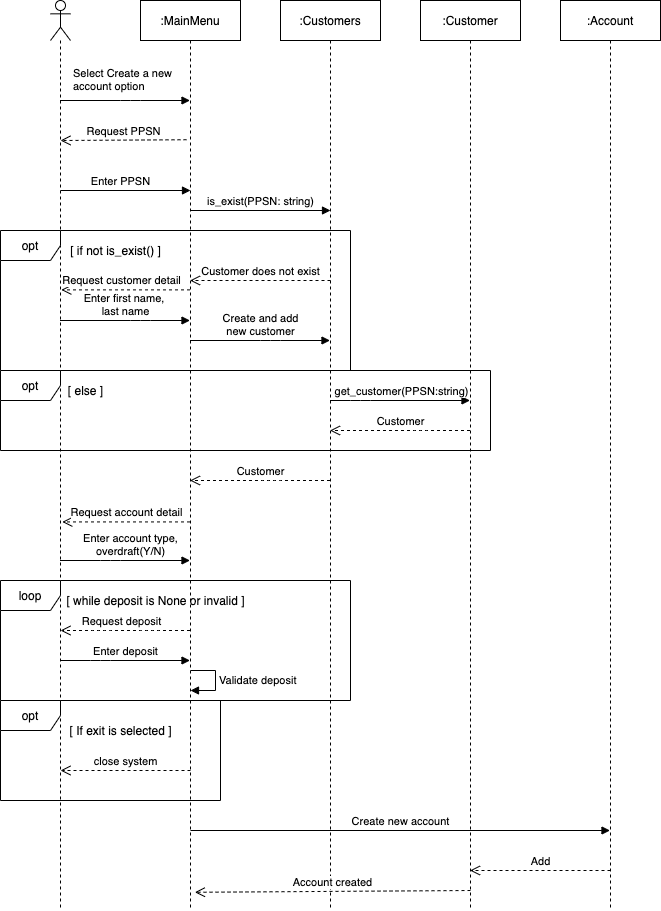

The diagram above was exported from draw.io. Its source (the exported page's mxGraphModel, read from the mxfile embedded in the PNG):
<mxGraphModel dx="1215" dy="1186" grid="1" gridSize="10" guides="1" tooltips="1" connect="1" arrows="1" fold="1" page="1" pageScale="1" pageWidth="827" pageHeight="1169" math="0" shadow="0">
  <root>
    <mxCell id="0" />
    <mxCell id="1" parent="0" />
    <mxCell id="16" value="" style="shape=umlLifeline;participant=umlActor;perimeter=lifelinePerimeter;whiteSpace=wrap;html=1;container=1;collapsible=0;recursiveResize=0;verticalAlign=top;spacingTop=36;outlineConnect=0;" vertex="1" parent="1">
      <mxGeometry x="50" y="130" width="20" height="910" as="geometry" />
    </mxCell>
    <mxCell id="26" value="Request PPSN" style="html=1;verticalAlign=bottom;endArrow=open;dashed=1;endSize=8;exitX=0.46;exitY=0.153;exitDx=0;exitDy=0;exitPerimeter=0;" edge="1" parent="16" source="17">
      <mxGeometry relative="1" as="geometry">
        <mxPoint x="90" y="140" as="sourcePoint" />
        <mxPoint x="10" y="140" as="targetPoint" />
        <Array as="points" />
      </mxGeometry>
    </mxCell>
    <mxCell id="28" value="Enter PPSN" style="html=1;verticalAlign=bottom;endArrow=block;" edge="1" parent="16">
      <mxGeometry x="-0.0769" width="80" relative="1" as="geometry">
        <mxPoint x="10" y="190" as="sourcePoint" />
        <mxPoint x="140" y="190" as="targetPoint" />
        <mxPoint as="offset" />
      </mxGeometry>
    </mxCell>
    <mxCell id="17" value=":MainMenu" style="shape=umlLifeline;perimeter=lifelinePerimeter;whiteSpace=wrap;html=1;container=1;collapsible=0;recursiveResize=0;outlineConnect=0;" vertex="1" parent="1">
      <mxGeometry x="140" y="130" width="100" height="910" as="geometry" />
    </mxCell>
    <mxCell id="29" value="is_exist(PPSN: string)" style="html=1;verticalAlign=bottom;endArrow=block;" edge="1" parent="17">
      <mxGeometry width="80" relative="1" as="geometry">
        <mxPoint x="50" y="210" as="sourcePoint" />
        <mxPoint x="190" y="210" as="targetPoint" />
      </mxGeometry>
    </mxCell>
    <mxCell id="53" value="Validate deposit" style="edgeStyle=orthogonalEdgeStyle;html=1;align=left;spacingLeft=2;endArrow=block;rounded=0;entryX=1;entryY=0;" edge="1" parent="17">
      <mxGeometry relative="1" as="geometry">
        <mxPoint x="50" y="670" as="sourcePoint" />
        <Array as="points">
          <mxPoint x="75" y="670" />
          <mxPoint x="75" y="690" />
        </Array>
        <mxPoint x="50" y="690" as="targetPoint" />
      </mxGeometry>
    </mxCell>
    <mxCell id="69" value="Create new account" style="html=1;verticalAlign=bottom;endArrow=block;" edge="1" parent="17" target="20">
      <mxGeometry width="80" relative="1" as="geometry">
        <mxPoint x="50" y="830" as="sourcePoint" />
        <mxPoint x="130" y="830" as="targetPoint" />
      </mxGeometry>
    </mxCell>
    <mxCell id="18" value=":Customers" style="shape=umlLifeline;perimeter=lifelinePerimeter;whiteSpace=wrap;html=1;container=1;collapsible=0;recursiveResize=0;outlineConnect=0;" vertex="1" parent="1">
      <mxGeometry x="280" y="130" width="100" height="910" as="geometry" />
    </mxCell>
    <mxCell id="19" value=":Customer" style="shape=umlLifeline;perimeter=lifelinePerimeter;whiteSpace=wrap;html=1;container=1;collapsible=0;recursiveResize=0;outlineConnect=0;" vertex="1" parent="1">
      <mxGeometry x="420" y="130" width="100" height="910" as="geometry" />
    </mxCell>
    <mxCell id="20" value=":Account" style="shape=umlLifeline;perimeter=lifelinePerimeter;whiteSpace=wrap;html=1;container=1;collapsible=0;recursiveResize=0;outlineConnect=0;" vertex="1" parent="1">
      <mxGeometry x="560" y="130" width="100" height="910" as="geometry" />
    </mxCell>
    <mxCell id="22" value="Select Create a new&lt;br&gt;account option" style="endArrow=block;endFill=1;html=1;edgeStyle=orthogonalEdgeStyle;align=left;verticalAlign=top;" edge="1" parent="1" source="16" target="17">
      <mxGeometry x="-0.8385" y="40" relative="1" as="geometry">
        <mxPoint x="440" y="590" as="sourcePoint" />
        <mxPoint x="600" y="590" as="targetPoint" />
        <Array as="points">
          <mxPoint x="130" y="230" />
          <mxPoint x="130" y="230" />
        </Array>
        <mxPoint x="1" as="offset" />
      </mxGeometry>
    </mxCell>
    <mxCell id="31" value="Customer does not exist" style="html=1;verticalAlign=bottom;endArrow=open;dashed=1;endSize=8;" edge="1" parent="1" target="17">
      <mxGeometry relative="1" as="geometry">
        <mxPoint x="330" y="410" as="sourcePoint" />
        <mxPoint x="250" y="390" as="targetPoint" />
      </mxGeometry>
    </mxCell>
    <mxCell id="32" value="Request customer detail" style="html=1;verticalAlign=bottom;endArrow=open;dashed=1;endSize=8;entryX=0.54;entryY=0.318;entryDx=0;entryDy=0;entryPerimeter=0;" edge="1" parent="1" source="17" target="16">
      <mxGeometry x="0.0728" relative="1" as="geometry">
        <mxPoint x="190" y="410" as="sourcePoint" />
        <mxPoint x="80" y="430" as="targetPoint" />
        <mxPoint as="offset" />
      </mxGeometry>
    </mxCell>
    <mxCell id="33" value="opt" style="shape=umlFrame;whiteSpace=wrap;html=1;" vertex="1" parent="1">
      <mxGeometry y="360" width="350" height="140" as="geometry" />
    </mxCell>
    <mxCell id="34" value="opt" style="shape=umlFrame;whiteSpace=wrap;html=1;" vertex="1" parent="1">
      <mxGeometry y="500" width="490" height="80" as="geometry" />
    </mxCell>
    <mxCell id="37" value="Enter first name,&amp;nbsp;&lt;br&gt;last name" style="html=1;verticalAlign=bottom;endArrow=block;" edge="1" parent="1" source="16" target="17">
      <mxGeometry width="80" relative="1" as="geometry">
        <mxPoint x="60" y="440" as="sourcePoint" />
        <mxPoint x="180" y="440" as="targetPoint" />
        <Array as="points">
          <mxPoint x="60" y="450" />
          <mxPoint x="140" y="450" />
        </Array>
      </mxGeometry>
    </mxCell>
    <mxCell id="42" value="Customer" style="html=1;verticalAlign=bottom;endArrow=open;dashed=1;endSize=8;" edge="1" parent="1" source="19" target="18">
      <mxGeometry relative="1" as="geometry">
        <mxPoint x="470" y="610" as="sourcePoint" />
        <mxPoint x="390" y="610" as="targetPoint" />
        <Array as="points">
          <mxPoint x="420" y="560" />
        </Array>
      </mxGeometry>
    </mxCell>
    <mxCell id="45" value="Customer" style="html=1;verticalAlign=bottom;endArrow=open;dashed=1;endSize=8;" edge="1" parent="1" source="18" target="17">
      <mxGeometry relative="1" as="geometry">
        <mxPoint x="330" y="660" as="sourcePoint" />
        <mxPoint x="250" y="660" as="targetPoint" />
        <Array as="points">
          <mxPoint x="270" y="610" />
        </Array>
      </mxGeometry>
    </mxCell>
    <mxCell id="46" value="Request account detail" style="html=1;verticalAlign=bottom;endArrow=open;dashed=1;endSize=8;entryX=0.59;entryY=0.573;entryDx=0;entryDy=0;entryPerimeter=0;" edge="1" parent="1" source="17" target="16">
      <mxGeometry relative="1" as="geometry">
        <mxPoint x="190" y="690" as="sourcePoint" />
        <mxPoint x="80" y="650" as="targetPoint" />
      </mxGeometry>
    </mxCell>
    <mxCell id="54" value="loop" style="shape=umlFrame;whiteSpace=wrap;html=1;" vertex="1" parent="1">
      <mxGeometry y="710" width="350" height="120" as="geometry" />
    </mxCell>
    <mxCell id="56" value="Request deposit" style="html=1;verticalAlign=bottom;endArrow=open;dashed=1;endSize=8;" edge="1" parent="1" source="17" target="16">
      <mxGeometry x="0.0692" relative="1" as="geometry">
        <mxPoint x="190" y="840" as="sourcePoint" />
        <mxPoint x="110" y="840" as="targetPoint" />
        <Array as="points">
          <mxPoint x="150" y="760" />
          <mxPoint x="100" y="760" />
          <mxPoint x="60" y="760" />
        </Array>
        <mxPoint as="offset" />
      </mxGeometry>
    </mxCell>
    <mxCell id="59" value="opt" style="shape=umlFrame;whiteSpace=wrap;html=1;" vertex="1" parent="1">
      <mxGeometry y="830" width="220" height="100" as="geometry" />
    </mxCell>
    <mxCell id="60" value="&lt;span&gt;[ if not is_exist() ]&lt;/span&gt;" style="text;html=1;align=center;verticalAlign=middle;resizable=0;points=[];autosize=1;strokeColor=none;" vertex="1" parent="1">
      <mxGeometry x="60" y="370" width="110" height="20" as="geometry" />
    </mxCell>
    <mxCell id="38" value="Create and add&lt;br&gt;new customer" style="html=1;verticalAlign=bottom;endArrow=block;" edge="1" parent="1" source="17" target="18">
      <mxGeometry width="80" relative="1" as="geometry">
        <mxPoint x="190" y="510" as="sourcePoint" />
        <mxPoint x="330" y="510" as="targetPoint" />
        <Array as="points">
          <mxPoint x="270" y="470" />
        </Array>
      </mxGeometry>
    </mxCell>
    <mxCell id="62" value="[ else ]" style="text;html=1;align=center;verticalAlign=middle;resizable=0;points=[];autosize=1;strokeColor=none;" vertex="1" parent="1">
      <mxGeometry x="60" y="510" width="50" height="20" as="geometry" />
    </mxCell>
    <mxCell id="41" value="get_customer(PPSN:string)" style="html=1;verticalAlign=bottom;endArrow=block;" edge="1" parent="1" source="18" target="19">
      <mxGeometry x="0.0071" width="80" relative="1" as="geometry">
        <mxPoint x="330" y="570" as="sourcePoint" />
        <mxPoint x="410" y="570" as="targetPoint" />
        <Array as="points">
          <mxPoint x="360" y="530" />
        </Array>
        <mxPoint x="1" as="offset" />
      </mxGeometry>
    </mxCell>
    <mxCell id="47" value="Enter account type,&lt;br&gt;overdraft(Y/N)" style="html=1;verticalAlign=bottom;endArrow=block;" edge="1" parent="1" source="16" target="17">
      <mxGeometry x="0.0811" width="80" relative="1" as="geometry">
        <mxPoint x="70" y="710" as="sourcePoint" />
        <mxPoint x="120" y="710" as="targetPoint" />
        <Array as="points">
          <mxPoint x="110" y="690" />
        </Array>
        <mxPoint as="offset" />
      </mxGeometry>
    </mxCell>
    <mxCell id="63" value="[&amp;nbsp;&lt;span&gt;while deposit is None or invalid ]&lt;/span&gt;" style="text;html=1;align=center;verticalAlign=middle;resizable=0;points=[];autosize=1;strokeColor=none;" vertex="1" parent="1">
      <mxGeometry x="60" y="720" width="190" height="20" as="geometry" />
    </mxCell>
    <mxCell id="57" value="Enter deposit" style="html=1;verticalAlign=bottom;endArrow=block;" edge="1" parent="1" source="16" target="17">
      <mxGeometry width="80" relative="1" as="geometry">
        <mxPoint x="80" y="790" as="sourcePoint" />
        <mxPoint x="140" y="840" as="targetPoint" />
        <Array as="points">
          <mxPoint x="100" y="790" />
        </Array>
      </mxGeometry>
    </mxCell>
    <mxCell id="64" value="[ If exit is selected ]" style="text;html=1;align=center;verticalAlign=middle;resizable=0;points=[];autosize=1;strokeColor=none;" vertex="1" parent="1">
      <mxGeometry x="60" y="850" width="120" height="20" as="geometry" />
    </mxCell>
    <mxCell id="67" value="close system" style="html=1;verticalAlign=bottom;endArrow=open;dashed=1;endSize=8;" edge="1" parent="1">
      <mxGeometry relative="1" as="geometry">
        <mxPoint x="190" y="900" as="sourcePoint" />
        <mxPoint x="60" y="900" as="targetPoint" />
      </mxGeometry>
    </mxCell>
    <mxCell id="70" value="Add" style="html=1;verticalAlign=bottom;endArrow=open;dashed=1;endSize=8;" edge="1" parent="1" target="19">
      <mxGeometry relative="1" as="geometry">
        <mxPoint x="610" y="1000" as="sourcePoint" />
        <mxPoint x="530" y="1000" as="targetPoint" />
      </mxGeometry>
    </mxCell>
    <mxCell id="71" value="Account created" style="html=1;verticalAlign=bottom;endArrow=open;dashed=1;endSize=8;entryX=0.94;entryY=0.966;entryDx=0;entryDy=0;entryPerimeter=0;" edge="1" parent="1">
      <mxGeometry relative="1" as="geometry">
        <mxPoint x="470" y="1020" as="sourcePoint" />
        <mxPoint x="194.4000000000001" y="1021.7799999999997" as="targetPoint" />
      </mxGeometry>
    </mxCell>
  </root>
</mxGraphModel>